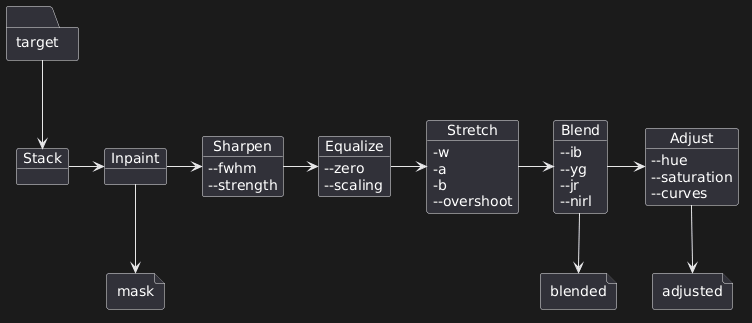

The diagram above was rendered by PlantUML. Its source (embedded in the PNG):
@startuml
folder target {
}
object Stack {
}
object Inpaint {
}
object Sharpen {
--fwhm
--strength
}
object Equalize {
--zero
--scaling
}
object Stretch {
-w
-a
-b
--overshoot
}
object Blend {
--ib
--yg
--jr
--nirl
}
object Adjust {
--hue
--saturation
--curves
}

target --> Stack
Stack -> Inpaint
Inpaint -> Sharpen
Sharpen -> Equalize
Equalize -> Stretch
Stretch -> Blend
Blend -> Adjust

file mask {
}
file blended {
}
file adjusted {
}

Inpaint --> mask
Blend --> blended
Adjust --> adjusted
@enduml